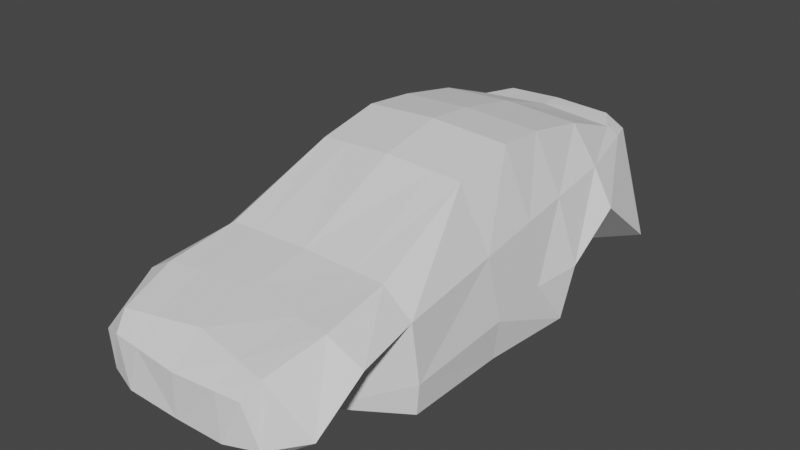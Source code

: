 # Source: Zodar_Sport_collider.blend  (saved by Blender 3.1.7; exported with 4.5.12 LTS)
import bpy
from mathutils import Matrix  # noqa: F401  (used for matrix-valued properties, if any)

bpy.ops.wm.read_factory_settings(use_empty=True)
scene = bpy.context.scene
scene.name = 'Scene'

# ---- world
world_world = bpy.data.worlds.new('World'); scene.world = world_world
world_world.use_nodes = True; world_world.node_tree.nodes.clear()
_N = world_world.node_tree.nodes; _L = world_world.node_tree.links
n0 = _N.new('ShaderNodeOutputWorld'); n0.name = 'World Output'; n0.location = (300, 300)
n1 = _N.new('ShaderNodeBackground'); n1.name = 'Background'; n1.location = (10, 300)
n1.inputs[0].default_value = (0.05088, 0.05088, 0.05088, 1.0)
_L.new(n1.outputs[0], n0.inputs[0])
n0.is_active_output = True
world_world.color = (0.05088, 0.05088, 0.05088)
world_world.use_sun_shadow = False
world_world.sun_shadow_jitter_overblur = 0.0

# ---- meshes
me_plane_072 = bpy.data.meshes.new('Plane.072')
me_plane_072.from_pydata([(0.0, 0.9463, 2.226), (0.5932, 0.9705, 2.193), (0.0, 1.324, 1.004), (0.7104, 1.303, 1.004), (0.0, 1.145, 1.959), (0.6509, 1.089, 2.063), (0.0, 1.742, 0.1215), (0.6457, 1.692, 0.09463), (0.0, 1.853, -0.4163), (0.6457, 1.803, -0.4432), (0.0, 1.818, -0.8274), (0.628, 1.77, -0.8677), (0.0, 1.713, -1.384), (0.628, 1.665, -1.424), (0.0, 1.515, -1.962), (0.6228, 1.46, -1.978), (0.0, 1.509, -2.178), (0.4816, 1.479, -2.197), (0.0, 1.327, -2.237), (0.6421, 1.375, -2.216), (0.0, 0.8939, -2.28), (0.603, 0.8761, -2.264), (0.0, 0.6281, -2.026), (0.4651, 0.594, -2.091), (0.0, 0.4333, -1.752), (0.4651, 0.4333, -1.752), (0.0, 0.3919, -1.14), (0.5044, 0.3772, -0.8388), (0.0, 0.3499, -0.7223), (1.043, 0.3499, -0.7223), (0.0, 0.356, 0.9654), (0.97, 0.356, 0.9654), (0.0, 0.3653, 1.899), (0.5094, 0.3653, 1.893), (0.0, 0.5854, 2.226), (0.7047, 0.6287, 2.154), (0.4505, 0.359, 1.066), (0.0, 0.359, 1.263), (0.9454, 1.094, 0.9916), (1.007, 0.7438, 1.98), (0.9101, 1.191, 0.0933), (0.889, 1.249, -0.441), (0.8724, 1.295, -0.8627), (0.8506, 1.354, -1.415), (0.7011, 1.383, -2.027), (0.7416, 1.212, 1.582), (0.0, 1.233, 1.492), (1.017, 1.041, 1.543), (0.9893, 0.6078, 0.9633), (0.7094, 0.5222, 1.999), (1.005, 0.6818, 0.06799), (0.984, 0.7258, -0.4645), (1.048, 0.7523, -0.8778), (1.041, 1.057, -1.384), (1.052, 0.6003, -1.94), (0.5936, 0.5605, 1.535), (0.97, 0.3528, 0.07595), (0.0, 0.3528, 0.07595), (0.4847, 0.4053, -1.295), (0.0, 0.4126, -1.446), (0.3746, 0.9616, 2.205), (0.4486, 1.311, 1.004), (0.411, 1.11, 2.025), (0.4077, 1.71, 0.1045), (0.4077, 1.822, -0.4333), (0.3966, 1.788, -0.8529), (0.3966, 1.683, -1.409), (0.3932, 1.48, -1.972), (0.3041, 1.49, -2.19), (0.4055, 1.357, -2.224), (0.3807, 0.8827, -2.27), (0.2937, 0.6066, -2.067), (0.2937, 0.4333, -1.752), (0.3185, 0.3826, -0.9496), (0.6583, 0.3499, -0.7223), (0.6125, 0.356, 0.9654), (0.3217, 0.3653, 1.895), (0.445, 0.6127, 2.239), (0.2844, 0.359, 1.139), (0.4683, 1.219, 1.549), (0.6125, 0.3528, 0.07595), (0.3061, 0.408, -1.351)], [], [(79, 45, 3, 61), (60, 1, 5, 62), (61, 3, 7, 63), (63, 7, 9, 64), (64, 9, 11, 65), (65, 11, 13, 66), (66, 13, 15, 67), (67, 15, 17, 68), (68, 17, 19, 69), (69, 19, 21, 70), (70, 21, 23, 71), (71, 23, 25, 72), (81, 58, 27, 73), (73, 27, 29, 74), (80, 56, 31, 75), (78, 36, 33, 76), (76, 33, 35, 77), (77, 35, 1, 60), (75, 31, 36, 78), (7, 3, 38, 40), (13, 11, 42, 43), (45, 5, 39, 47), (9, 7, 40, 41), (15, 13, 43, 44), (11, 9, 41, 42), (15, 44, 19, 17), (5, 1, 35, 39), (3, 45, 47, 38), (62, 5, 45, 79), (47, 39, 49, 55), (43, 42, 52, 53), (19, 44, 54, 21), (41, 40, 50, 51), (38, 47, 55, 48), (44, 43, 53, 54), (42, 41, 51, 52), (40, 38, 48, 50), (33, 49, 39, 35), (36, 55, 49, 33), (31, 48, 55, 36), (74, 29, 56, 80), (21, 54, 25, 23), (72, 25, 58, 81), (53, 58, 25, 54), (58, 53, 52, 27), (27, 52, 51, 29), (50, 56, 29, 51), (56, 50, 48, 31), (24, 72, 81, 59), (28, 74, 80, 57), (4, 62, 79, 46), (30, 75, 78, 37), (34, 77, 60, 0), (32, 76, 77, 34), (37, 78, 76, 32), (57, 80, 75, 30), (26, 73, 74, 28), (59, 81, 73, 26), (22, 71, 72, 24), (20, 70, 71, 22), (18, 69, 70, 20), (16, 68, 69, 18), (14, 67, 68, 16), (12, 66, 67, 14), (10, 65, 66, 12), (8, 64, 65, 10), (6, 63, 64, 8), (2, 61, 63, 6), (0, 60, 62, 4), (46, 79, 61, 2)])
_uv = me_plane_072.uv_layers.new(name='UVMap')
_uv.uv.foreach_set('vector', [0.6314, 0.6171, 1.0, 0.6171, 1.0, 1.0, 0.6314, 1.0, 0.6314, 0.0, 1.0, 0.0, 1.0, 0.2501, 0.6314, 0.2501, 0.6314, 1.0, 1.0, 1.0, 1.0, 1.0, 0.6314, 1.0, 0.6314, 1.0, 1.0, 1.0, 1.0, 1.0, 0.6314, 1.0, 0.6314, 1.0, 1.0, 1.0, 1.0, 1.0, 0.6314, 1.0, 0.6314, 1.0, 1.0, 1.0, 1.0, 1.0, 0.6314, 1.0, 0.6314, 1.0, 1.0, 1.0, 1.0, 1.0, 0.6314, 1.0, 0.6314, 1.0, 1.0, 1.0, 1.0, 1.0, 0.6314, 1.0, 0.6314, 1.0, 1.0, 1.0, 1.0, 1.0, 0.6314, 1.0, 0.6314, 1.0, 1.0, 1.0, 1.0, 1.0, 0.6314, 1.0, 0.6314, 1.0, 1.0, 1.0, 1.0, 1.0, 0.6314, 1.0, 0.6314, 1.0, 1.0, 1.0, 1.0, 1.0, 0.6314, 1.0, 0.6314, 1.0, 1.0, 1.0, 1.0, 1.0, 0.6314, 1.0, 0.6314, 1.0, 1.0, 1.0, 1.0, 1.0, 0.6314, 1.0, 0.6314, 1.0, 1.0, 1.0, 1.0, 1.0, 0.6314, 1.0, 0.6314, 1.0, 1.0, 1.0, 1.0, 1.0, 0.6314, 1.0, 0.6314, 1.0, 1.0, 1.0, 1.0, 1.0, 0.6314, 1.0, 0.6314, 1.0, 1.0, 1.0, 1.0, 1.0, 0.6314, 1.0, 0.6314, 1.0, 1.0, 1.0, 1.0, 1.0, 0.6314, 1.0, 1.0, 1.0, 1.0, 1.0, 1.0, 1.0, 1.0, 1.0, 1.0, 1.0, 1.0, 1.0, 1.0, 1.0, 1.0, 1.0, 1.0, 0.6171, 1.0, 0.2501, 1.0, 0.2501, 1.0, 0.6171, 1.0, 1.0, 1.0, 1.0, 1.0, 1.0, 1.0, 1.0, 1.0, 1.0, 1.0, 1.0, 1.0, 1.0, 1.0, 1.0, 1.0, 1.0, 1.0, 1.0, 1.0, 1.0, 1.0, 1.0, 1.0, 1.0, 1.0, 1.0, 1.0, 1.0, 1.0, 1.0, 1.0, 0.2501, 1.0, 1.0, 1.0, 1.0, 1.0, 0.2501, 1.0, 1.0, 1.0, 0.6171, 1.0, 0.6171, 1.0, 1.0, 0.6314, 0.2501, 1.0, 0.2501, 1.0, 0.6171, 0.6314, 0.6171, 1.0, 0.6171, 1.0, 0.2501, 1.0, 0.2501, 1.0, 0.6171, 1.0, 1.0, 1.0, 1.0, 1.0, 1.0, 1.0, 1.0, 1.0, 1.0, 1.0, 1.0, 1.0, 1.0, 1.0, 1.0, 1.0, 1.0, 1.0, 1.0, 1.0, 1.0, 1.0, 1.0, 1.0, 1.0, 1.0, 0.6171, 1.0, 0.6171, 1.0, 1.0, 1.0, 1.0, 1.0, 1.0, 1.0, 1.0, 1.0, 1.0, 1.0, 1.0, 1.0, 1.0, 1.0, 1.0, 1.0, 1.0, 1.0, 1.0, 1.0, 1.0, 1.0, 1.0, 1.0, 1.0, 1.0, 1.0, 1.0, 0.2501, 1.0, 0.2501, 1.0, 1.0, 1.0, 1.0, 1.0, 0.6171, 1.0, 0.2501, 1.0, 1.0, 1.0, 1.0, 1.0, 1.0, 1.0, 0.6171, 1.0, 1.0, 0.6314, 1.0, 1.0, 1.0, 1.0, 1.0, 0.6314, 1.0, 1.0, 1.0, 1.0, 1.0, 1.0, 1.0, 1.0, 1.0, 0.6314, 1.0, 1.0, 1.0, 1.0, 1.0, 0.6314, 1.0, 1.0, 1.0, 1.0, 1.0, 1.0, 1.0, 1.0, 1.0, 1.0, 1.0, 1.0, 1.0, 1.0, 1.0, 1.0, 1.0, 1.0, 1.0, 1.0, 1.0, 1.0, 1.0, 1.0, 1.0, 1.0, 1.0, 1.0, 1.0, 1.0, 1.0, 1.0, 1.0, 1.0, 1.0, 1.0, 1.0, 1.0, 1.0, 1.0, 1.0, 0.0, 1.0, 0.6314, 1.0, 0.6314, 1.0, 0.0, 1.0, 0.0, 1.0, 0.6314, 1.0, 0.6314, 1.0, 0.0, 1.0, 0.0, 0.2501, 0.6314, 0.2501, 0.6314, 0.6171, 0.0, 0.6171, 0.0, 1.0, 0.6314, 1.0, 0.6314, 1.0, 0.0, 1.0, 0.0, 1.0, 0.6314, 1.0, 0.6314, 1.0, 0.0, 1.0, 0.0, 1.0, 0.6314, 1.0, 0.6314, 1.0, 0.0, 1.0, 0.0, 1.0, 0.6314, 1.0, 0.6314, 1.0, 0.0, 1.0, 0.0, 1.0, 0.6314, 1.0, 0.6314, 1.0, 0.0, 1.0, 0.0, 1.0, 0.6314, 1.0, 0.6314, 1.0, 0.0, 1.0, 0.0, 1.0, 0.6314, 1.0, 0.6314, 1.0, 0.0, 1.0, 0.0, 1.0, 0.6314, 1.0, 0.6314, 1.0, 0.0, 1.0, 0.0, 1.0, 0.6314, 1.0, 0.6314, 1.0, 0.0, 1.0, 0.0, 1.0, 0.6314, 1.0, 0.6314, 1.0, 0.0, 1.0, 0.0, 1.0, 0.6314, 1.0, 0.6314, 1.0, 0.0, 1.0, 0.0, 1.0, 0.6314, 1.0, 0.6314, 1.0, 0.0, 1.0, 0.0, 1.0, 0.6314, 1.0, 0.6314, 1.0, 0.0, 1.0, 0.0, 1.0, 0.6314, 1.0, 0.6314, 1.0, 0.0, 1.0, 0.0, 1.0, 0.6314, 1.0, 0.6314, 1.0, 0.0, 1.0, 0.0, 1.0, 0.6314, 1.0, 0.6314, 1.0, 0.0, 1.0, 0.0, 1.0, 0.6314, 1.0, 0.6314, 1.0, 0.0, 1.0, 0.0, 0.0, 0.6314, 0.0, 0.6314, 0.2501, 0.0, 0.2501, 0.0, 0.6171, 0.6314, 0.6171, 0.6314, 1.0, 0.0, 1.0])
me_plane_072.use_remesh_fix_poles = True
me_plane_072.use_remesh_preserve_attributes = False
me_plane_072.update()

# ---- objects
ob_collider = bpy.data.objects.new('Collider', me_plane_072)

# ---- transforms, parenting, visibility, modifiers, constraints
ob_collider.location = (0.0, 0.0, 0.0)
ob_collider.rotation_euler = (1.571, -0.0, 0.0)
_m = ob_collider.modifiers.new('Mirror', 'MIRROR')
_m.use_clip = True

# ---- collection membership
scene.collection.objects.link(ob_collider)

# ---- scene / render settings (as saved in the file)
scene.frame_start = 1; scene.frame_end = 250; scene.frame_set(1)
scene.render.engine = 'BLENDER_EEVEE_NEXT'
scene.cycles.sampling_pattern = 'TABULATED_SOBOL'
scene.cycles.use_light_tree = False
scene.view_settings.view_transform = 'Filmic'
bpy.context.view_layer.update()

# ---- added for rendering (the .blend has no active camera and no usable light): camera, sun
cam_auto = bpy.data.cameras.new('AutoCamera')
cam_auto.lens = 50.0
cam_auto.sensor_width = 36.0
cam_auto.clip_end = 1000.0
ob_auto_camera = bpy.data.objects.new('AutoCamera', cam_auto)
scene.collection.objects.link(ob_auto_camera)
ob_auto_camera.location = (4.81701, -5.75986, 4.95507)
ob_auto_camera.rotation_euler = (1.09748, -7.21219e-08, 0.694738)
scene.camera = ob_auto_camera
light_auto_sun = bpy.data.lights.new('AutoSun', 'SUN')
light_auto_sun.energy = 3.0
light_auto_sun.angle = 0.0523599
ob_auto_sun = bpy.data.objects.new('AutoSun', light_auto_sun)
scene.collection.objects.link(ob_auto_sun)
ob_auto_sun.rotation_euler = (0.872665, 0.174533, 0.523599)
bpy.context.view_layer.update()

